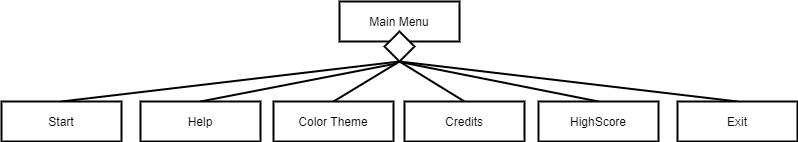

The diagram above was exported from draw.io. Its source (the exported page's mxGraphModel, read from the mxfile embedded in the PNG):
<mxGraphModel dx="868" dy="482" grid="0" gridSize="10" guides="1" tooltips="1" connect="1" arrows="1" fold="1" page="1" pageScale="1" pageWidth="850" pageHeight="1100" math="0" shadow="0">
  <root>
    <mxCell id="0" />
    <mxCell id="1" parent="0" />
    <mxCell id="w1sAYhcODNShTzQ1mrgE-1" value="Main Menu" style="rounded=0;whiteSpace=wrap;html=1;strokeWidth=2;" parent="1" vertex="1">
      <mxGeometry x="360" y="90" width="120" height="40" as="geometry" />
    </mxCell>
    <mxCell id="w1sAYhcODNShTzQ1mrgE-2" value="" style="rhombus;whiteSpace=wrap;html=1;strokeWidth=2;" parent="1" vertex="1">
      <mxGeometry x="405" y="120" width="30" height="30" as="geometry" />
    </mxCell>
    <mxCell id="w1sAYhcODNShTzQ1mrgE-8" value="" style="endArrow=none;html=1;entryX=0.5;entryY=1;entryDx=0;entryDy=0;exitX=0.5;exitY=0;exitDx=0;exitDy=0;strokeWidth=2;" parent="1" source="w1sAYhcODNShTzQ1mrgE-4" target="w1sAYhcODNShTzQ1mrgE-2" edge="1">
      <mxGeometry width="50" height="50" relative="1" as="geometry">
        <mxPoint x="270" y="180" as="sourcePoint" />
        <mxPoint x="320" y="130" as="targetPoint" />
      </mxGeometry>
    </mxCell>
    <mxCell id="w1sAYhcODNShTzQ1mrgE-9" value="" style="endArrow=none;html=1;entryX=0.5;entryY=1;entryDx=0;entryDy=0;exitX=0.5;exitY=0;exitDx=0;exitDy=0;strokeWidth=2;" parent="1" source="w1sAYhcODNShTzQ1mrgE-5" target="w1sAYhcODNShTzQ1mrgE-2" edge="1">
      <mxGeometry width="50" height="50" relative="1" as="geometry">
        <mxPoint x="240" y="360" as="sourcePoint" />
        <mxPoint x="290" y="310" as="targetPoint" />
      </mxGeometry>
    </mxCell>
    <mxCell id="w1sAYhcODNShTzQ1mrgE-10" value="" style="endArrow=none;html=1;exitX=0.5;exitY=1;exitDx=0;exitDy=0;entryX=0.5;entryY=0;entryDx=0;entryDy=0;strokeWidth=2;" parent="1" source="w1sAYhcODNShTzQ1mrgE-2" target="w1sAYhcODNShTzQ1mrgE-6" edge="1">
      <mxGeometry width="50" height="50" relative="1" as="geometry">
        <mxPoint x="530" y="160" as="sourcePoint" />
        <mxPoint x="580" y="110" as="targetPoint" />
      </mxGeometry>
    </mxCell>
    <mxCell id="w1sAYhcODNShTzQ1mrgE-4" value="Start" style="rounded=0;whiteSpace=wrap;html=1;strokeWidth=2;" parent="1" vertex="1">
      <mxGeometry x="22" y="190" width="120" height="40" as="geometry" />
    </mxCell>
    <mxCell id="w1sAYhcODNShTzQ1mrgE-5" value="Color Theme" style="rounded=0;whiteSpace=wrap;html=1;strokeWidth=2;" parent="1" vertex="1">
      <mxGeometry x="294" y="190" width="120" height="40" as="geometry" />
    </mxCell>
    <mxCell id="w1sAYhcODNShTzQ1mrgE-6" value="Exit" style="rounded=0;whiteSpace=wrap;html=1;strokeWidth=2;" parent="1" vertex="1">
      <mxGeometry x="698" y="190" width="120" height="40" as="geometry" />
    </mxCell>
    <mxCell id="IOwj0zpqiuT2R89S5TKm-5" style="edgeStyle=none;rounded=1;orthogonalLoop=1;jettySize=auto;html=1;exitX=0.5;exitY=0;exitDx=0;exitDy=0;startArrow=none;startFill=0;endArrow=none;endFill=0;strokeColor=#000000;strokeWidth=2;" parent="1" source="IOwj0zpqiuT2R89S5TKm-1" edge="1">
      <mxGeometry relative="1" as="geometry">
        <mxPoint x="417" y="152" as="targetPoint" />
      </mxGeometry>
    </mxCell>
    <mxCell id="IOwj0zpqiuT2R89S5TKm-1" value="Help" style="rounded=0;whiteSpace=wrap;html=1;strokeWidth=2;" parent="1" vertex="1">
      <mxGeometry x="161" y="190" width="120" height="40" as="geometry" />
    </mxCell>
    <mxCell id="IOwj0zpqiuT2R89S5TKm-4" style="edgeStyle=none;rounded=1;orthogonalLoop=1;jettySize=auto;html=1;exitX=0.5;exitY=0;exitDx=0;exitDy=0;entryX=0.5;entryY=1;entryDx=0;entryDy=0;startArrow=none;startFill=0;endArrow=none;endFill=0;strokeColor=#000000;strokeWidth=2;" parent="1" source="IOwj0zpqiuT2R89S5TKm-2" target="w1sAYhcODNShTzQ1mrgE-2" edge="1">
      <mxGeometry relative="1" as="geometry" />
    </mxCell>
    <mxCell id="IOwj0zpqiuT2R89S5TKm-2" value="Credits" style="rounded=0;whiteSpace=wrap;html=1;strokeWidth=2;" parent="1" vertex="1">
      <mxGeometry x="425" y="190" width="120" height="40" as="geometry" />
    </mxCell>
    <mxCell id="IOwj0zpqiuT2R89S5TKm-6" style="edgeStyle=none;rounded=1;orthogonalLoop=1;jettySize=auto;html=1;exitX=0.5;exitY=0;exitDx=0;exitDy=0;startArrow=none;startFill=0;endArrow=none;endFill=0;strokeColor=#000000;strokeWidth=2;" parent="1" source="IOwj0zpqiuT2R89S5TKm-3" edge="1">
      <mxGeometry relative="1" as="geometry">
        <mxPoint x="418" y="150" as="targetPoint" />
      </mxGeometry>
    </mxCell>
    <mxCell id="IOwj0zpqiuT2R89S5TKm-3" value="HighScore" style="rounded=0;whiteSpace=wrap;html=1;strokeWidth=2;" parent="1" vertex="1">
      <mxGeometry x="559" y="190" width="120" height="40" as="geometry" />
    </mxCell>
  </root>
</mxGraphModel>